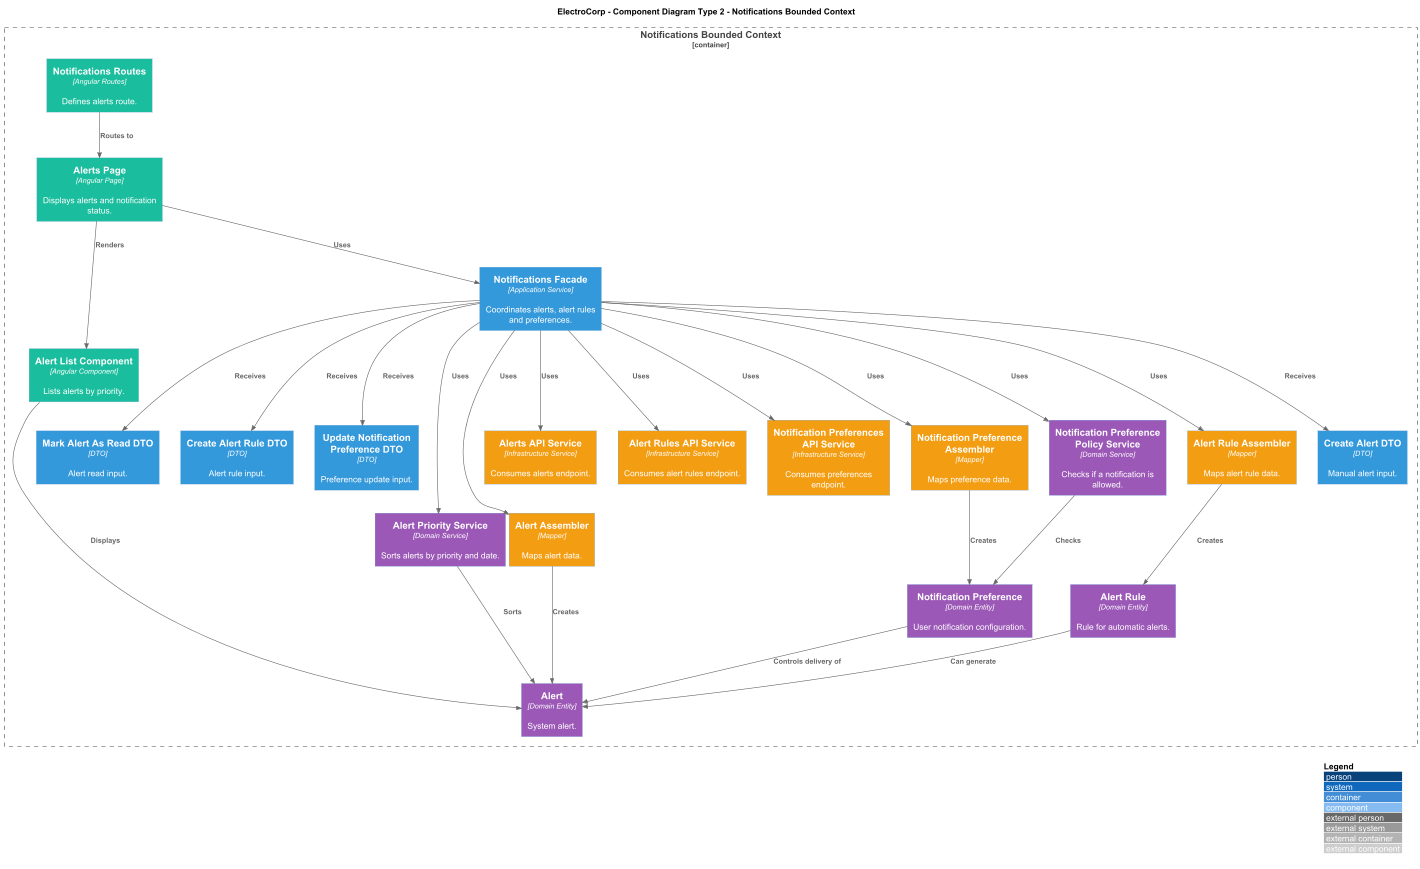

The diagram above was rendered by PlantUML. Its source (embedded in the PNG):
@startuml ElectroCorp_Type2_Notifications_Components
!includeurl https://raw.githubusercontent.com/plantuml-stdlib/C4-PlantUML/master/C4_Component.puml

title ElectroCorp - Component Diagram Type 2 - Notifications Bounded Context

LAYOUT_WITH_LEGEND()

AddComponentTag("presentation", $bgColor="#1ABC9C", $fontColor="#FFFFFF")
AddComponentTag("application", $bgColor="#3498DB", $fontColor="#FFFFFF")
AddComponentTag("domain", $bgColor="#9B59B6", $fontColor="#FFFFFF")
AddComponentTag("infrastructure", $bgColor="#F39C12", $fontColor="#FFFFFF")

Container_Boundary(notifications, "Notifications Bounded Context") {
  Component(routes, "Notifications Routes", "Angular Routes", "Defines alerts route.", $tags="presentation")
  Component(alertsPage, "Alerts Page", "Angular Page", "Displays alerts and notification status.", $tags="presentation")
  Component(alertList, "Alert List Component", "Angular Component", "Lists alerts by priority.", $tags="presentation")

  Component(facade, "Notifications Facade", "Application Service", "Coordinates alerts, alert rules and preferences.", $tags="application")
  Component(createAlertDto, "Create Alert DTO", "DTO", "Manual alert input.", $tags="application")
  Component(markReadDto, "Mark Alert As Read DTO", "DTO", "Alert read input.", $tags="application")
  Component(createRuleDto, "Create Alert Rule DTO", "DTO", "Alert rule input.", $tags="application")
  Component(updatePreferenceDto, "Update Notification Preference DTO", "DTO", "Preference update input.", $tags="application")

  Component(alert, "Alert", "Domain Entity", "System alert.", $tags="domain")
  Component(alertRule, "Alert Rule", "Domain Entity", "Rule for automatic alerts.", $tags="domain")
  Component(preference, "Notification Preference", "Domain Entity", "User notification configuration.", $tags="domain")
  Component(priorityService, "Alert Priority Service", "Domain Service", "Sorts alerts by priority and date.", $tags="domain")
  Component(preferencePolicy, "Notification Preference Policy Service", "Domain Service", "Checks if a notification is allowed.", $tags="domain")

  Component(alertsApi, "Alerts API Service", "Infrastructure Service", "Consumes alerts endpoint.", $tags="infrastructure")
  Component(rulesApi, "Alert Rules API Service", "Infrastructure Service", "Consumes alert rules endpoint.", $tags="infrastructure")
  Component(preferencesApi, "Notification Preferences API Service", "Infrastructure Service", "Consumes preferences endpoint.", $tags="infrastructure")
  Component(alertAssembler, "Alert Assembler", "Mapper", "Maps alert data.", $tags="infrastructure")
  Component(ruleAssembler, "Alert Rule Assembler", "Mapper", "Maps alert rule data.", $tags="infrastructure")
  Component(preferenceAssembler, "Notification Preference Assembler", "Mapper", "Maps preference data.", $tags="infrastructure")
}

Rel(routes, alertsPage, "Routes to")
Rel(alertsPage, facade, "Uses")
Rel(alertsPage, alertList, "Renders")
Rel(alertList, alert, "Displays")

Rel(facade, createAlertDto, "Receives")
Rel(facade, markReadDto, "Receives")
Rel(facade, createRuleDto, "Receives")
Rel(facade, updatePreferenceDto, "Receives")

Rel(facade, alertsApi, "Uses")
Rel(facade, rulesApi, "Uses")
Rel(facade, preferencesApi, "Uses")
Rel(facade, priorityService, "Uses")
Rel(facade, preferencePolicy, "Uses")
Rel(facade, alertAssembler, "Uses")
Rel(facade, ruleAssembler, "Uses")
Rel(facade, preferenceAssembler, "Uses")

Rel(alertAssembler, alert, "Creates")
Rel(ruleAssembler, alertRule, "Creates")
Rel(preferenceAssembler, preference, "Creates")
Rel(priorityService, alert, "Sorts")
Rel(preferencePolicy, preference, "Checks")
Rel(alertRule, alert, "Can generate")
Rel(preference, alert, "Controls delivery of")

@enduml